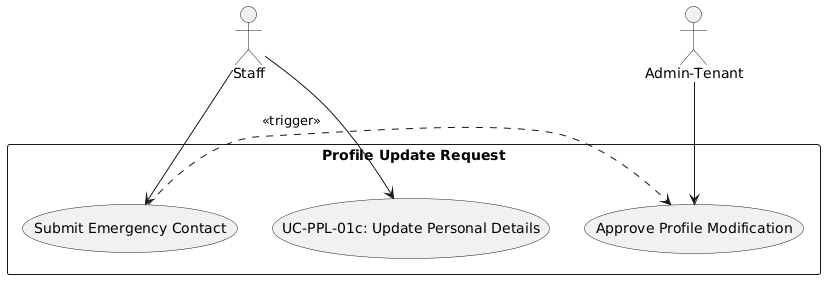

The diagram above was rendered by PlantUML. Its source (embedded in the PNG):
@startuml
skinparam actorStyle stickman
actor "Staff" as Employee
actor "Admin-Tenant" as Admin

rectangle "Profile Update Request" {
  usecase "UC-PPL-01c: Update Personal Details" as UC
  usecase "Submit Emergency Contact" as UC_Sub
  usecase "Approve Profile Modification" as UC_App
}

Employee --> UC
Employee --> UC_Sub
Admin --> UC_App
UC_Sub .> UC_App : <<trigger>>
@enduml